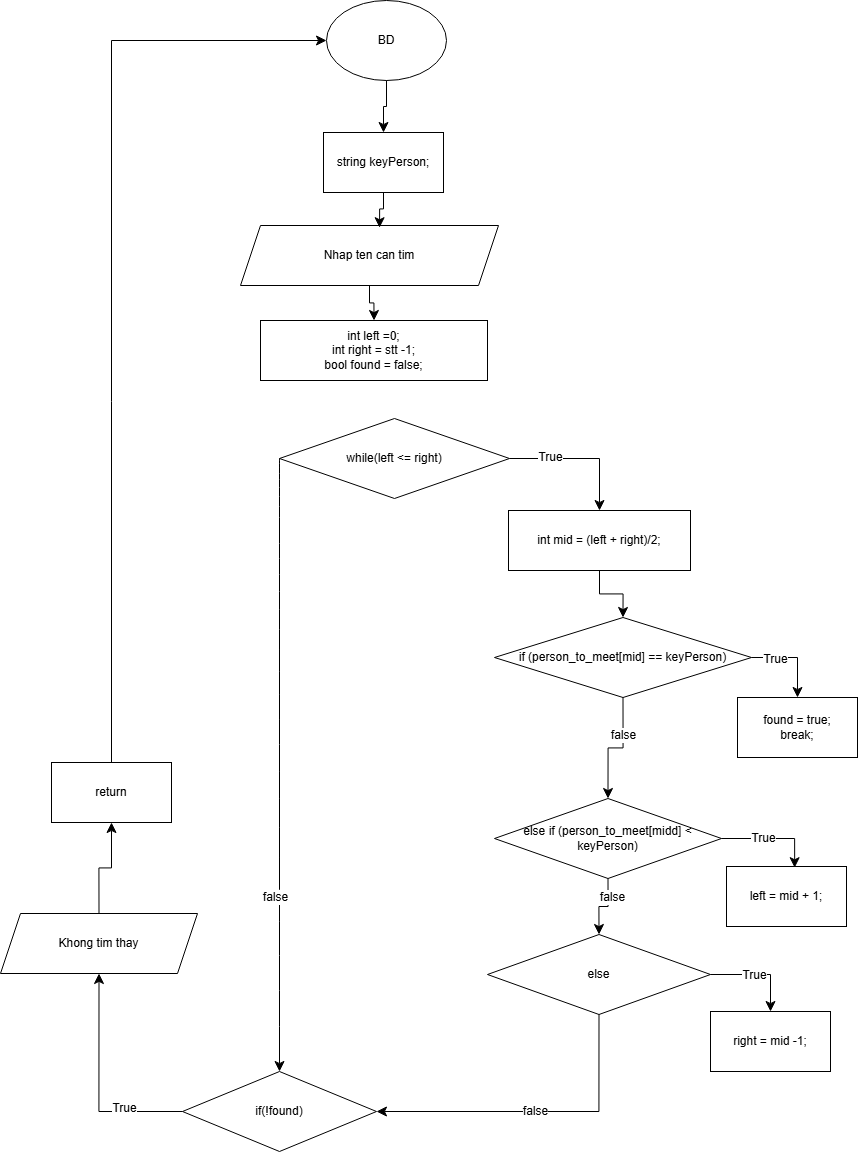

The diagram above was exported from draw.io. Its source (the exported page's mxGraphModel, read from the mxfile embedded in the PNG):
<mxGraphModel dx="1806" dy="1359" grid="0" gridSize="10" guides="1" tooltips="1" connect="1" arrows="1" fold="1" page="0" pageScale="1" pageWidth="850" pageHeight="1100" math="0" shadow="0">
  <root>
    <mxCell id="0" />
    <mxCell id="1" parent="0" />
    <mxCell id="_6Lx2_8q3iR3w0Q_r7AU-1" parent="1" style="ellipse;whiteSpace=wrap;html=1;" value="BD" vertex="1">
      <mxGeometry height="80" width="120" x="210" y="-63" as="geometry" />
    </mxCell>
    <mxCell id="_6Lx2_8q3iR3w0Q_r7AU-3" parent="1" style="rounded=0;whiteSpace=wrap;html=1;" value="string keyPerson;" vertex="1">
      <mxGeometry height="60" width="120" x="207" y="69" as="geometry" />
    </mxCell>
    <mxCell id="_6Lx2_8q3iR3w0Q_r7AU-4" parent="1" style="shape=parallelogram;perimeter=parallelogramPerimeter;whiteSpace=wrap;html=1;fixedSize=1;" value="Nhap ten can tim" vertex="1">
      <mxGeometry height="60" width="258" x="124" y="162" as="geometry" />
    </mxCell>
    <mxCell id="_6Lx2_8q3iR3w0Q_r7AU-5" parent="1" style="rounded=0;whiteSpace=wrap;html=1;" value="int left =0;&lt;div&gt;int right = stt -1;&lt;/div&gt;&lt;div&gt;bool found = false;&lt;/div&gt;" vertex="1">
      <mxGeometry height="60" width="227" x="144" y="257" as="geometry" />
    </mxCell>
    <mxCell id="_6Lx2_8q3iR3w0Q_r7AU-6" edge="1" parent="1" source="_6Lx2_8q3iR3w0Q_r7AU-1" style="endArrow=classic;html=1;rounded=0;fontSize=12;startSize=8;endSize=8;exitX=0.5;exitY=1;exitDx=0;exitDy=0;edgeStyle=orthogonalEdgeStyle;" target="_6Lx2_8q3iR3w0Q_r7AU-3" value="">
      <mxGeometry height="50" relative="1" width="50" as="geometry">
        <mxPoint x="371" y="68" as="sourcePoint" />
        <mxPoint x="421" y="18" as="targetPoint" />
      </mxGeometry>
    </mxCell>
    <mxCell id="_6Lx2_8q3iR3w0Q_r7AU-7" edge="1" parent="1" source="_6Lx2_8q3iR3w0Q_r7AU-3" style="endArrow=classic;html=1;rounded=0;fontSize=12;startSize=8;endSize=8;exitX=0.5;exitY=1;exitDx=0;exitDy=0;entryX=0.539;entryY=0.037;entryDx=0;entryDy=0;entryPerimeter=0;edgeStyle=orthogonalEdgeStyle;" target="_6Lx2_8q3iR3w0Q_r7AU-4" value="">
      <mxGeometry height="50" relative="1" width="50" as="geometry">
        <mxPoint x="439" y="132" as="sourcePoint" />
        <mxPoint x="489" y="82" as="targetPoint" />
      </mxGeometry>
    </mxCell>
    <mxCell id="_6Lx2_8q3iR3w0Q_r7AU-8" edge="1" parent="1" source="_6Lx2_8q3iR3w0Q_r7AU-4" style="endArrow=classic;html=1;rounded=0;fontSize=12;startSize=8;endSize=8;exitX=0.5;exitY=1;exitDx=0;exitDy=0;entryX=0.5;entryY=0;entryDx=0;entryDy=0;edgeStyle=orthogonalEdgeStyle;" target="_6Lx2_8q3iR3w0Q_r7AU-5" value="">
      <mxGeometry height="50" relative="1" width="50" as="geometry">
        <mxPoint x="460" y="220" as="sourcePoint" />
        <mxPoint x="510" y="170" as="targetPoint" />
      </mxGeometry>
    </mxCell>
    <mxCell id="_6Lx2_8q3iR3w0Q_r7AU-9" parent="1" style="rhombus;whiteSpace=wrap;html=1;" value="while(left &amp;lt;= right)" vertex="1">
      <mxGeometry height="80" width="230" x="163" y="355" as="geometry" />
    </mxCell>
    <mxCell id="_6Lx2_8q3iR3w0Q_r7AU-10" parent="1" style="rounded=0;whiteSpace=wrap;html=1;" value="int mid = (left + right)/2;" vertex="1">
      <mxGeometry height="60" width="182" x="392" y="447" as="geometry" />
    </mxCell>
    <mxCell id="_6Lx2_8q3iR3w0Q_r7AU-11" parent="1" style="rhombus;whiteSpace=wrap;html=1;" value="if (person_to_meet[mid] == keyPerson)" vertex="1">
      <mxGeometry height="80" width="257" x="378" y="554" as="geometry" />
    </mxCell>
    <mxCell id="_6Lx2_8q3iR3w0Q_r7AU-12" parent="1" style="rounded=0;whiteSpace=wrap;html=1;" value="found = true;&lt;div&gt;break;&lt;/div&gt;" vertex="1">
      <mxGeometry height="60" width="120" x="621" y="634" as="geometry" />
    </mxCell>
    <mxCell id="_6Lx2_8q3iR3w0Q_r7AU-13" parent="1" style="rhombus;whiteSpace=wrap;html=1;" value="else if (person_to_meet[midd] &amp;lt; keyPerson)" vertex="1">
      <mxGeometry height="80" width="227" x="378" y="735" as="geometry" />
    </mxCell>
    <mxCell id="_6Lx2_8q3iR3w0Q_r7AU-14" parent="1" style="rounded=0;whiteSpace=wrap;html=1;" value="left = mid + 1;" vertex="1">
      <mxGeometry height="60" width="120" x="610" y="803" as="geometry" />
    </mxCell>
    <mxCell id="_6Lx2_8q3iR3w0Q_r7AU-15" parent="1" style="rhombus;whiteSpace=wrap;html=1;" value="else" vertex="1">
      <mxGeometry height="80" width="223" x="371" y="871" as="geometry" />
    </mxCell>
    <mxCell id="_6Lx2_8q3iR3w0Q_r7AU-17" parent="1" style="rounded=0;whiteSpace=wrap;html=1;" value="right = mid -1;" vertex="1">
      <mxGeometry height="60" width="120" x="594" y="948" as="geometry" />
    </mxCell>
    <mxCell id="_6Lx2_8q3iR3w0Q_r7AU-18" edge="1" parent="1" source="_6Lx2_8q3iR3w0Q_r7AU-9" style="endArrow=classic;html=1;rounded=0;fontSize=12;startSize=8;endSize=8;exitX=1;exitY=0.5;exitDx=0;exitDy=0;entryX=0.5;entryY=0;entryDx=0;entryDy=0;edgeStyle=orthogonalEdgeStyle;" target="_6Lx2_8q3iR3w0Q_r7AU-10" value="">
      <mxGeometry height="50" relative="1" width="50" as="geometry">
        <mxPoint x="477" y="432" as="sourcePoint" />
        <mxPoint x="527" y="382" as="targetPoint" />
      </mxGeometry>
    </mxCell>
    <mxCell id="_6Lx2_8q3iR3w0Q_r7AU-21" connectable="0" parent="_6Lx2_8q3iR3w0Q_r7AU-18" style="edgeLabel;html=1;align=center;verticalAlign=middle;resizable=0;points=[];fontSize=12;" value="True" vertex="1">
      <mxGeometry relative="1" x="-0.4423" y="2" as="geometry">
        <mxPoint as="offset" />
      </mxGeometry>
    </mxCell>
    <mxCell id="_6Lx2_8q3iR3w0Q_r7AU-19" edge="1" parent="1" source="_6Lx2_8q3iR3w0Q_r7AU-10" style="endArrow=classic;html=1;rounded=0;fontSize=12;startSize=8;endSize=8;exitX=0.5;exitY=1;exitDx=0;exitDy=0;entryX=0.5;entryY=0;entryDx=0;entryDy=0;edgeStyle=orthogonalEdgeStyle;" target="_6Lx2_8q3iR3w0Q_r7AU-11" value="">
      <mxGeometry height="50" relative="1" width="50" as="geometry">
        <mxPoint x="636" y="492" as="sourcePoint" />
        <mxPoint x="686" y="442" as="targetPoint" />
      </mxGeometry>
    </mxCell>
    <mxCell id="_6Lx2_8q3iR3w0Q_r7AU-20" edge="1" parent="1" source="_6Lx2_8q3iR3w0Q_r7AU-11" style="endArrow=classic;html=1;rounded=0;fontSize=12;startSize=8;endSize=8;exitX=1;exitY=0.5;exitDx=0;exitDy=0;entryX=0.5;entryY=0;entryDx=0;entryDy=0;edgeStyle=orthogonalEdgeStyle;" target="_6Lx2_8q3iR3w0Q_r7AU-12" value="">
      <mxGeometry height="50" relative="1" width="50" as="geometry">
        <mxPoint x="688" y="595" as="sourcePoint" />
        <mxPoint x="738" y="545" as="targetPoint" />
      </mxGeometry>
    </mxCell>
    <mxCell id="_6Lx2_8q3iR3w0Q_r7AU-22" connectable="0" parent="_6Lx2_8q3iR3w0Q_r7AU-20" style="edgeLabel;html=1;align=center;verticalAlign=middle;resizable=0;points=[];fontSize=12;" value="True" vertex="1">
      <mxGeometry relative="1" x="-0.4651" y="-1" as="geometry">
        <mxPoint as="offset" />
      </mxGeometry>
    </mxCell>
    <mxCell id="_6Lx2_8q3iR3w0Q_r7AU-23" edge="1" parent="1" source="_6Lx2_8q3iR3w0Q_r7AU-11" style="endArrow=classic;html=1;rounded=0;fontSize=12;startSize=8;endSize=8;exitX=0.5;exitY=1;exitDx=0;exitDy=0;entryX=0.5;entryY=0;entryDx=0;entryDy=0;edgeStyle=orthogonalEdgeStyle;" target="_6Lx2_8q3iR3w0Q_r7AU-13" value="">
      <mxGeometry height="50" relative="1" width="50" as="geometry">
        <mxPoint x="500" y="703" as="sourcePoint" />
        <mxPoint x="550" y="653" as="targetPoint" />
      </mxGeometry>
    </mxCell>
    <mxCell id="_6Lx2_8q3iR3w0Q_r7AU-24" connectable="0" parent="_6Lx2_8q3iR3w0Q_r7AU-23" style="edgeLabel;html=1;align=center;verticalAlign=middle;resizable=0;points=[];fontSize=12;" value="false" vertex="1">
      <mxGeometry relative="1" x="-0.369" as="geometry">
        <mxPoint as="offset" />
      </mxGeometry>
    </mxCell>
    <mxCell id="_6Lx2_8q3iR3w0Q_r7AU-25" edge="1" parent="1" source="_6Lx2_8q3iR3w0Q_r7AU-13" style="endArrow=classic;html=1;rounded=0;fontSize=12;startSize=8;endSize=8;exitX=1;exitY=0.5;exitDx=0;exitDy=0;entryX=0.568;entryY=0.02;entryDx=0;entryDy=0;entryPerimeter=0;edgeStyle=orthogonalEdgeStyle;" target="_6Lx2_8q3iR3w0Q_r7AU-14" value="">
      <mxGeometry height="50" relative="1" width="50" as="geometry">
        <Array as="points">
          <mxPoint x="678" y="775" />
        </Array>
        <mxPoint x="672" y="781" as="sourcePoint" />
        <mxPoint x="722" y="731" as="targetPoint" />
      </mxGeometry>
    </mxCell>
    <mxCell id="_6Lx2_8q3iR3w0Q_r7AU-26" connectable="0" parent="_6Lx2_8q3iR3w0Q_r7AU-25" style="edgeLabel;html=1;align=center;verticalAlign=middle;resizable=0;points=[];fontSize=12;" value="True" vertex="1">
      <mxGeometry relative="1" x="-0.1797" y="1" as="geometry">
        <mxPoint as="offset" />
      </mxGeometry>
    </mxCell>
    <mxCell id="_6Lx2_8q3iR3w0Q_r7AU-27" edge="1" parent="1" source="_6Lx2_8q3iR3w0Q_r7AU-13" style="endArrow=classic;html=1;rounded=0;fontSize=12;startSize=8;endSize=8;exitX=0.5;exitY=1;exitDx=0;exitDy=0;entryX=0.5;entryY=0;entryDx=0;entryDy=0;edgeStyle=orthogonalEdgeStyle;" target="_6Lx2_8q3iR3w0Q_r7AU-15" value="">
      <mxGeometry height="50" relative="1" width="50" as="geometry">
        <mxPoint x="520" y="863" as="sourcePoint" />
        <mxPoint x="570" y="813" as="targetPoint" />
      </mxGeometry>
    </mxCell>
    <mxCell id="_6Lx2_8q3iR3w0Q_r7AU-28" connectable="0" parent="_6Lx2_8q3iR3w0Q_r7AU-27" style="edgeLabel;html=1;align=center;verticalAlign=middle;resizable=0;points=[];fontSize=12;" value="false" vertex="1">
      <mxGeometry relative="1" x="-0.4277" y="4" as="geometry">
        <mxPoint as="offset" />
      </mxGeometry>
    </mxCell>
    <mxCell id="_6Lx2_8q3iR3w0Q_r7AU-29" edge="1" parent="1" source="_6Lx2_8q3iR3w0Q_r7AU-15" style="endArrow=classic;html=1;rounded=0;fontSize=12;startSize=8;endSize=8;exitX=1;exitY=0.5;exitDx=0;exitDy=0;entryX=0.5;entryY=0;entryDx=0;entryDy=0;edgeStyle=orthogonalEdgeStyle;" target="_6Lx2_8q3iR3w0Q_r7AU-17" value="">
      <mxGeometry height="50" relative="1" width="50" as="geometry">
        <mxPoint x="660" y="929" as="sourcePoint" />
        <mxPoint x="710" y="879" as="targetPoint" />
      </mxGeometry>
    </mxCell>
    <mxCell id="_6Lx2_8q3iR3w0Q_r7AU-30" connectable="0" parent="_6Lx2_8q3iR3w0Q_r7AU-29" style="edgeLabel;html=1;align=center;verticalAlign=middle;resizable=0;points=[];fontSize=12;" value="True" vertex="1">
      <mxGeometry relative="1" x="-0.1134" as="geometry">
        <mxPoint as="offset" />
      </mxGeometry>
    </mxCell>
    <mxCell id="_6Lx2_8q3iR3w0Q_r7AU-31" parent="1" style="rhombus;whiteSpace=wrap;html=1;" value="if(!found)" vertex="1">
      <mxGeometry height="80" width="194" x="66" y="1008" as="geometry" />
    </mxCell>
    <mxCell id="_6Lx2_8q3iR3w0Q_r7AU-32" edge="1" parent="1" source="_6Lx2_8q3iR3w0Q_r7AU-9" style="endArrow=classic;html=1;rounded=0;fontSize=12;startSize=8;endSize=8;curved=1;exitX=0;exitY=0.5;exitDx=0;exitDy=0;entryX=0.5;entryY=0;entryDx=0;entryDy=0;" target="_6Lx2_8q3iR3w0Q_r7AU-31" value="">
      <mxGeometry height="50" relative="1" width="50" as="geometry">
        <mxPoint x="175" y="683" as="sourcePoint" />
        <mxPoint x="225" y="633" as="targetPoint" />
      </mxGeometry>
    </mxCell>
    <mxCell id="_6Lx2_8q3iR3w0Q_r7AU-33" connectable="0" parent="_6Lx2_8q3iR3w0Q_r7AU-32" style="edgeLabel;html=1;align=center;verticalAlign=middle;resizable=0;points=[];fontSize=12;" value="false" vertex="1">
      <mxGeometry relative="1" x="0.4281" y="-5" as="geometry">
        <mxPoint y="1" as="offset" />
      </mxGeometry>
    </mxCell>
    <mxCell id="_6Lx2_8q3iR3w0Q_r7AU-34" edge="1" parent="1" source="_6Lx2_8q3iR3w0Q_r7AU-15" style="endArrow=classic;html=1;rounded=0;fontSize=12;startSize=8;endSize=8;exitX=0.5;exitY=1;exitDx=0;exitDy=0;entryX=1;entryY=0.5;entryDx=0;entryDy=0;edgeStyle=orthogonalEdgeStyle;" target="_6Lx2_8q3iR3w0Q_r7AU-31" value="false">
      <mxGeometry height="50" relative="1" width="50" as="geometry">
        <mxPoint x="448" y="1074" as="sourcePoint" />
        <mxPoint x="498" y="1024" as="targetPoint" />
      </mxGeometry>
    </mxCell>
    <mxCell id="_6Lx2_8q3iR3w0Q_r7AU-35" parent="1" style="rounded=0;whiteSpace=wrap;html=1;" value="return" vertex="1">
      <mxGeometry height="60" width="120" x="-65" y="699" as="geometry" />
    </mxCell>
    <mxCell id="_6Lx2_8q3iR3w0Q_r7AU-38" parent="1" style="shape=parallelogram;perimeter=parallelogramPerimeter;whiteSpace=wrap;html=1;fixedSize=1;" value="Khong tim thay" vertex="1">
      <mxGeometry height="60" width="197" x="-116" y="850" as="geometry" />
    </mxCell>
    <mxCell id="_6Lx2_8q3iR3w0Q_r7AU-39" edge="1" parent="1" source="_6Lx2_8q3iR3w0Q_r7AU-31" style="endArrow=classic;html=1;rounded=0;fontSize=12;startSize=8;endSize=8;exitX=0;exitY=0.5;exitDx=0;exitDy=0;entryX=0.5;entryY=1;entryDx=0;entryDy=0;edgeStyle=orthogonalEdgeStyle;" target="_6Lx2_8q3iR3w0Q_r7AU-38" value="">
      <mxGeometry height="50" relative="1" width="50" as="geometry">
        <mxPoint x="-79" y="1015" as="sourcePoint" />
        <mxPoint x="-29" y="965" as="targetPoint" />
      </mxGeometry>
    </mxCell>
    <mxCell id="_6Lx2_8q3iR3w0Q_r7AU-40" connectable="0" parent="_6Lx2_8q3iR3w0Q_r7AU-39" style="edgeLabel;html=1;align=center;verticalAlign=middle;resizable=0;points=[];fontSize=12;" value="True" vertex="1">
      <mxGeometry relative="1" x="-0.4636" y="-4" as="geometry">
        <mxPoint x="1" as="offset" />
      </mxGeometry>
    </mxCell>
    <mxCell id="_6Lx2_8q3iR3w0Q_r7AU-41" edge="1" parent="1" source="_6Lx2_8q3iR3w0Q_r7AU-38" style="endArrow=classic;html=1;rounded=0;fontSize=12;startSize=8;endSize=8;exitX=0.5;exitY=0;exitDx=0;exitDy=0;entryX=0.5;entryY=1;entryDx=0;entryDy=0;edgeStyle=orthogonalEdgeStyle;" target="_6Lx2_8q3iR3w0Q_r7AU-35" value="">
      <mxGeometry height="50" relative="1" width="50" as="geometry">
        <mxPoint x="-39" y="827" as="sourcePoint" />
        <mxPoint x="11" y="777" as="targetPoint" />
      </mxGeometry>
    </mxCell>
    <mxCell id="_6Lx2_8q3iR3w0Q_r7AU-42" edge="1" parent="1" source="_6Lx2_8q3iR3w0Q_r7AU-35" style="endArrow=classic;html=1;rounded=0;fontSize=12;startSize=8;endSize=8;exitX=0.5;exitY=0;exitDx=0;exitDy=0;entryX=0;entryY=0.5;entryDx=0;entryDy=0;edgeStyle=orthogonalEdgeStyle;" target="_6Lx2_8q3iR3w0Q_r7AU-1" value="">
      <mxGeometry height="50" relative="1" width="50" as="geometry">
        <mxPoint x="-4" y="551" as="sourcePoint" />
        <mxPoint x="46" y="501" as="targetPoint" />
      </mxGeometry>
    </mxCell>
  </root>
</mxGraphModel>